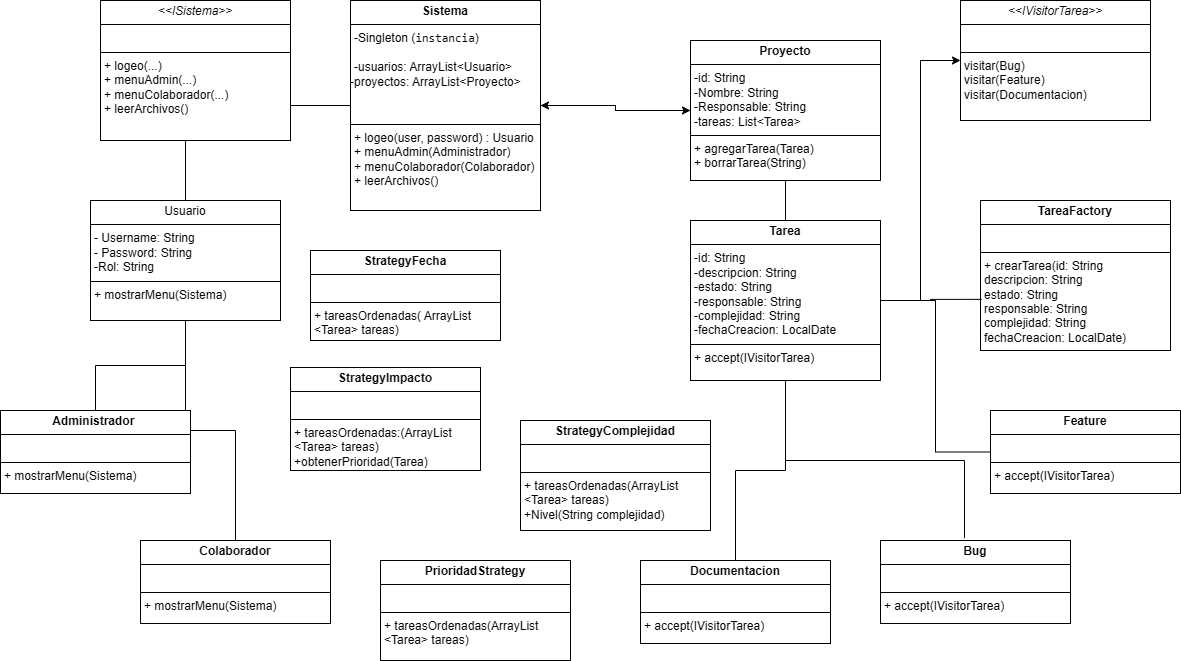

The diagram above was exported from draw.io. Its source (the exported page's mxGraphModel, read from the mxfile embedded in the PNG):
<mxGraphModel dx="1333" dy="2975" grid="1" gridSize="10" guides="1" tooltips="1" connect="1" arrows="1" fold="1" page="1" pageScale="1" pageWidth="827" pageHeight="1169" math="0" shadow="0">
  <root>
    <mxCell id="0" />
    <mxCell id="1" parent="0" />
    <mxCell id="ziISZQg9_jOTTUyXfWzl-29" edge="1" parent="1" source="ziISZQg9_jOTTUyXfWzl-11" style="edgeStyle=orthogonalEdgeStyle;rounded=0;orthogonalLoop=1;jettySize=auto;html=1;entryX=0.5;entryY=0;entryDx=0;entryDy=0;endArrow=none;endFill=0;" target="ziISZQg9_jOTTUyXfWzl-13">
      <mxGeometry relative="1" as="geometry" />
    </mxCell>
    <mxCell id="ziISZQg9_jOTTUyXfWzl-36" edge="1" parent="1" source="ziISZQg9_jOTTUyXfWzl-11" style="edgeStyle=orthogonalEdgeStyle;rounded=0;orthogonalLoop=1;jettySize=auto;html=1;entryX=0;entryY=0.5;entryDx=0;entryDy=0;" target="ziISZQg9_jOTTUyXfWzl-18">
      <mxGeometry relative="1" as="geometry" />
    </mxCell>
    <mxCell id="ziISZQg9_jOTTUyXfWzl-11" parent="1" style="verticalAlign=top;align=left;overflow=fill;html=1;whiteSpace=wrap;" value="&lt;p style=&quot;margin:0px;margin-top:4px;text-align:center;&quot;&gt;&lt;b&gt;Sistema&lt;/b&gt;&lt;/p&gt;&lt;hr size=&quot;1&quot; style=&quot;border-style:solid;&quot;&gt;&lt;p style=&quot;margin:0px;margin-left:4px;&quot;&gt;-Singleton (&lt;code data-start=&quot;611&quot; data-end=&quot;622&quot;&gt;instancia&lt;/code&gt;)&lt;/p&gt;&lt;p style=&quot;margin:0px;margin-left:4px;&quot;&gt;&lt;br&gt;-usuarios: ArrayList&amp;lt;Usuario&amp;gt;&lt;/p&gt;&lt;div&gt;-proyectos: ArrayList&amp;lt;Proyecto&amp;gt;&lt;br&gt;&lt;div&gt;&lt;br&gt;&lt;/div&gt;&lt;/div&gt;&lt;p style=&quot;margin:0px;margin-left:4px;&quot;&gt;&lt;br&gt;&lt;/p&gt;&lt;hr size=&quot;1&quot; style=&quot;border-style:solid;&quot;&gt;&lt;p style=&quot;margin:0px;margin-left:4px;&quot;&gt;+&amp;nbsp;logeo(user, password) : Usuario&lt;br&gt;+&amp;nbsp;menuAdmin(Administrador)&lt;/p&gt;&lt;p style=&quot;margin:0px;margin-left:4px;&quot;&gt;+&amp;nbsp;menuColaborador(Colaborador)&lt;/p&gt;&lt;p style=&quot;margin:0px;margin-left:4px;&quot;&gt;+&amp;nbsp;leerArchivos()&lt;/p&gt;&lt;p style=&quot;margin:0px;margin-left:4px;&quot;&gt;&lt;br&gt;&lt;/p&gt;" vertex="1">
      <mxGeometry height="210" width="190" x="400" y="-2310" as="geometry" />
    </mxCell>
    <mxCell id="ziISZQg9_jOTTUyXfWzl-30" edge="1" parent="1" source="ziISZQg9_jOTTUyXfWzl-13" style="edgeStyle=orthogonalEdgeStyle;rounded=0;orthogonalLoop=1;jettySize=auto;html=1;entryX=0.5;entryY=0;entryDx=0;entryDy=0;endArrow=none;endFill=0;" target="ziISZQg9_jOTTUyXfWzl-14">
      <mxGeometry relative="1" as="geometry" />
    </mxCell>
    <mxCell id="ziISZQg9_jOTTUyXfWzl-31" edge="1" parent="1" source="ziISZQg9_jOTTUyXfWzl-13" style="edgeStyle=orthogonalEdgeStyle;rounded=0;orthogonalLoop=1;jettySize=auto;html=1;entryX=0.5;entryY=0;entryDx=0;entryDy=0;endArrow=none;endFill=0;" target="ziISZQg9_jOTTUyXfWzl-15">
      <mxGeometry relative="1" as="geometry" />
    </mxCell>
    <mxCell id="ziISZQg9_jOTTUyXfWzl-13" parent="1" style="verticalAlign=top;align=left;overflow=fill;html=1;whiteSpace=wrap;" value="&lt;p style=&quot;margin:0px;margin-top:4px;text-align:center;&quot;&gt;Usuario&lt;/p&gt;&lt;hr size=&quot;1&quot; style=&quot;border-style:solid;&quot;&gt;&lt;p style=&quot;margin:0px;margin-left:4px;&quot;&gt;- Username: String&amp;nbsp;&lt;/p&gt;&lt;p style=&quot;margin:0px;margin-left:4px;&quot;&gt;- Password: String&amp;nbsp;&lt;/p&gt;&lt;p style=&quot;margin:0px;margin-left:4px;&quot;&gt;-Rol: String&amp;nbsp;&lt;/p&gt;&lt;hr size=&quot;1&quot; style=&quot;border-style:solid;&quot;&gt;&lt;p style=&quot;margin:0px;margin-left:4px;&quot;&gt;+&amp;nbsp;&lt;span style=&quot;background-color: transparent; color: light-dark(rgb(0, 0, 0), rgb(255, 255, 255));&quot;&gt;mostrarMenu(Sistema)&lt;/span&gt;&lt;/p&gt;" vertex="1">
      <mxGeometry height="120" width="190" x="140" y="-2110" as="geometry" />
    </mxCell>
    <mxCell id="ziISZQg9_jOTTUyXfWzl-14" parent="1" style="verticalAlign=top;align=left;overflow=fill;html=1;whiteSpace=wrap;" value="&lt;p style=&quot;margin:0px;margin-top:4px;text-align:center;&quot;&gt;&lt;b&gt;Administrador&amp;nbsp;&lt;/b&gt;&lt;/p&gt;&lt;hr size=&quot;1&quot; style=&quot;border-style:solid;&quot;&gt;&lt;p style=&quot;margin:0px;margin-left:4px;&quot;&gt;&lt;br&gt;&lt;/p&gt;&lt;hr size=&quot;1&quot; style=&quot;border-style:solid;&quot;&gt;&lt;p style=&quot;margin:0px;margin-left:4px;&quot;&gt;+&amp;nbsp;&lt;span style=&quot;background-color: transparent; color: light-dark(rgb(0, 0, 0), rgb(255, 255, 255));&quot;&gt;mostrarMenu(Sistema)&lt;/span&gt;&lt;/p&gt;" vertex="1">
      <mxGeometry height="83" width="190" x="50" y="-1900" as="geometry" />
    </mxCell>
    <mxCell id="ziISZQg9_jOTTUyXfWzl-15" parent="1" style="verticalAlign=top;align=left;overflow=fill;html=1;whiteSpace=wrap;" value="&lt;p style=&quot;margin:0px;margin-top:4px;text-align:center;&quot;&gt;&lt;b&gt;Colaborador&lt;/b&gt;&lt;/p&gt;&lt;hr size=&quot;1&quot; style=&quot;border-style:solid;&quot;&gt;&lt;p style=&quot;margin:0px;margin-left:4px;&quot;&gt;&lt;br&gt;&lt;/p&gt;&lt;hr size=&quot;1&quot; style=&quot;border-style:solid;&quot;&gt;&lt;p style=&quot;margin:0px;margin-left:4px;&quot;&gt;+&amp;nbsp;&lt;span style=&quot;background-color: transparent; color: light-dark(rgb(0, 0, 0), rgb(255, 255, 255));&quot;&gt;mostrarMenu(Sistema)&lt;/span&gt;&lt;/p&gt;" vertex="1">
      <mxGeometry height="83" width="190" x="190" y="-1770" as="geometry" />
    </mxCell>
    <mxCell id="ziISZQg9_jOTTUyXfWzl-17" parent="1" style="verticalAlign=top;align=left;overflow=fill;html=1;whiteSpace=wrap;" value="&lt;p style=&quot;margin:0px;margin-top:4px;text-align:center;&quot;&gt;&lt;i&gt;&amp;lt;&amp;lt;ISistema&amp;gt;&amp;gt;&lt;/i&gt;&lt;br&gt;&lt;/p&gt;&lt;hr size=&quot;1&quot; style=&quot;border-style:solid;&quot;&gt;&lt;p style=&quot;margin:0px;margin-left:4px;&quot;&gt;&lt;br&gt;&lt;/p&gt;&lt;hr size=&quot;1&quot; style=&quot;border-style:solid;&quot;&gt;&lt;p style=&quot;margin:0px;margin-left:4px;&quot;&gt;+ logeo(...)&lt;br&gt;+ menuAdmin(...)&lt;/p&gt;&lt;p style=&quot;margin:0px;margin-left:4px;&quot;&gt;+&amp;nbsp;menuColaborador(...)&lt;/p&gt;&lt;p style=&quot;margin:0px;margin-left:4px;&quot;&gt;+&amp;nbsp;leerArchivos()&lt;/p&gt;" vertex="1">
      <mxGeometry height="140" width="190" x="150" y="-2310" as="geometry" />
    </mxCell>
    <mxCell id="ziISZQg9_jOTTUyXfWzl-37" edge="1" parent="1" source="ziISZQg9_jOTTUyXfWzl-18" style="edgeStyle=orthogonalEdgeStyle;rounded=0;orthogonalLoop=1;jettySize=auto;html=1;entryX=1;entryY=0.5;entryDx=0;entryDy=0;" target="ziISZQg9_jOTTUyXfWzl-11">
      <mxGeometry relative="1" as="geometry" />
    </mxCell>
    <mxCell id="ziISZQg9_jOTTUyXfWzl-38" edge="1" parent="1" source="ziISZQg9_jOTTUyXfWzl-18" style="edgeStyle=orthogonalEdgeStyle;rounded=0;orthogonalLoop=1;jettySize=auto;html=1;entryX=0.5;entryY=0;entryDx=0;entryDy=0;endArrow=none;endFill=0;" target="ziISZQg9_jOTTUyXfWzl-19">
      <mxGeometry relative="1" as="geometry" />
    </mxCell>
    <mxCell id="ziISZQg9_jOTTUyXfWzl-18" parent="1" style="verticalAlign=top;align=left;overflow=fill;html=1;whiteSpace=wrap;" value="&lt;p style=&quot;margin:0px;margin-top:4px;text-align:center;&quot;&gt;&lt;b&gt;Proyecto&lt;/b&gt;&lt;/p&gt;&lt;hr size=&quot;1&quot; style=&quot;border-style:solid;&quot;&gt;&lt;p style=&quot;margin:0px;margin-left:4px;&quot;&gt;-id: String&lt;/p&gt;&lt;p style=&quot;margin:0px;margin-left:4px;&quot;&gt;-Nombre: String&lt;/p&gt;&lt;p style=&quot;margin:0px;margin-left:4px;&quot;&gt;-Responsable: String&lt;/p&gt;&lt;p style=&quot;margin:0px;margin-left:4px;&quot;&gt;-tareas: List&amp;lt;Tarea&amp;gt;&lt;/p&gt;&lt;hr size=&quot;1&quot; style=&quot;border-style:solid;&quot;&gt;&lt;p style=&quot;margin:0px;margin-left:4px;&quot;&gt;+ agregarTarea(Tarea)&lt;br&gt;+ borrarTarea(String)&lt;/p&gt;" vertex="1">
      <mxGeometry height="140" width="190" x="740" y="-2270" as="geometry" />
    </mxCell>
    <mxCell id="ziISZQg9_jOTTUyXfWzl-39" edge="1" parent="1" source="ziISZQg9_jOTTUyXfWzl-19" style="edgeStyle=orthogonalEdgeStyle;rounded=0;orthogonalLoop=1;jettySize=auto;html=1;entryX=0;entryY=0.5;entryDx=0;entryDy=0;" target="ziISZQg9_jOTTUyXfWzl-24">
      <mxGeometry relative="1" as="geometry" />
    </mxCell>
    <mxCell id="ziISZQg9_jOTTUyXfWzl-40" edge="1" parent="1" source="ziISZQg9_jOTTUyXfWzl-19" style="edgeStyle=orthogonalEdgeStyle;rounded=0;orthogonalLoop=1;jettySize=auto;html=1;entryX=0.5;entryY=0;entryDx=0;entryDy=0;endArrow=none;endFill=0;" target="ziISZQg9_jOTTUyXfWzl-21">
      <mxGeometry relative="1" as="geometry" />
    </mxCell>
    <mxCell id="ziISZQg9_jOTTUyXfWzl-42" edge="1" parent="1" source="ziISZQg9_jOTTUyXfWzl-19" style="edgeStyle=orthogonalEdgeStyle;rounded=0;orthogonalLoop=1;jettySize=auto;html=1;entryX=0;entryY=0.5;entryDx=0;entryDy=0;endArrow=none;endFill=0;" target="ziISZQg9_jOTTUyXfWzl-22">
      <mxGeometry relative="1" as="geometry" />
    </mxCell>
    <mxCell id="ziISZQg9_jOTTUyXfWzl-19" parent="1" style="verticalAlign=top;align=left;overflow=fill;html=1;whiteSpace=wrap;" value="&lt;p style=&quot;margin:0px;margin-top:4px;text-align:center;&quot;&gt;&lt;b&gt;Tarea&lt;/b&gt;&lt;/p&gt;&lt;hr size=&quot;1&quot; style=&quot;border-style:solid;&quot;&gt;&lt;p style=&quot;margin:0px;margin-left:4px;&quot;&gt;-id: String&lt;/p&gt;&lt;p style=&quot;margin:0px;margin-left:4px;&quot;&gt;-descripcion: String&lt;/p&gt;&lt;p style=&quot;margin:0px;margin-left:4px;&quot;&gt;-estado: String&amp;nbsp;&lt;/p&gt;&lt;p style=&quot;margin:0px;margin-left:4px;&quot;&gt;-responsable: String&amp;nbsp;&lt;/p&gt;&lt;p style=&quot;margin:0px;margin-left:4px;&quot;&gt;-complejidad: String&lt;/p&gt;&lt;p style=&quot;margin:0px;margin-left:4px;&quot;&gt;-fechaCreacion: LocalDate&lt;/p&gt;&lt;hr size=&quot;1&quot; style=&quot;border-style:solid;&quot;&gt;&lt;p style=&quot;margin:0px;margin-left:4px;&quot;&gt;+&amp;nbsp;&lt;span style=&quot;background-color: transparent; color: light-dark(rgb(0, 0, 0), rgb(255, 255, 255));&quot;&gt;accept(IVisitorTarea)&lt;/span&gt;&lt;/p&gt;" vertex="1">
      <mxGeometry height="160" width="190" x="740" y="-2090" as="geometry" />
    </mxCell>
    <mxCell id="ziISZQg9_jOTTUyXfWzl-20" parent="1" style="verticalAlign=top;align=left;overflow=fill;html=1;whiteSpace=wrap;" value="&lt;p style=&quot;margin:0px;margin-top:4px;text-align:center;&quot;&gt;&lt;b&gt;Bug&lt;/b&gt;&lt;/p&gt;&lt;hr size=&quot;1&quot; style=&quot;border-style:solid;&quot;&gt;&lt;p style=&quot;margin:0px;margin-left:4px;&quot;&gt;&lt;br&gt;&lt;/p&gt;&lt;hr size=&quot;1&quot; style=&quot;border-style:solid;&quot;&gt;&lt;p style=&quot;margin:0px;margin-left:4px;&quot;&gt;+&amp;nbsp;&lt;span style=&quot;color: light-dark(rgb(0, 0, 0), rgb(255, 255, 255)); background-color: transparent;&quot;&gt;accept(IVisitorTarea)&lt;/span&gt;&lt;/p&gt;" vertex="1">
      <mxGeometry height="83" width="190" x="930" y="-1770" as="geometry" />
    </mxCell>
    <mxCell id="ziISZQg9_jOTTUyXfWzl-21" parent="1" style="verticalAlign=top;align=left;overflow=fill;html=1;whiteSpace=wrap;" value="&lt;p style=&quot;margin:0px;margin-top:4px;text-align:center;&quot;&gt;&lt;b&gt;Documentacion&lt;/b&gt;&lt;/p&gt;&lt;hr size=&quot;1&quot; style=&quot;border-style:solid;&quot;&gt;&lt;p style=&quot;margin:0px;margin-left:4px;&quot;&gt;&lt;br&gt;&lt;/p&gt;&lt;hr size=&quot;1&quot; style=&quot;border-style:solid;&quot;&gt;&lt;p style=&quot;margin:0px;margin-left:4px;&quot;&gt;+&amp;nbsp;&lt;span style=&quot;color: light-dark(rgb(0, 0, 0), rgb(255, 255, 255)); background-color: transparent;&quot;&gt;accept(IVisitorTarea)&lt;/span&gt;&lt;/p&gt;" vertex="1">
      <mxGeometry height="83" width="190" x="690" y="-1750" as="geometry" />
    </mxCell>
    <mxCell id="ziISZQg9_jOTTUyXfWzl-22" parent="1" style="verticalAlign=top;align=left;overflow=fill;html=1;whiteSpace=wrap;" value="&lt;p style=&quot;margin:0px;margin-top:4px;text-align:center;&quot;&gt;&lt;b&gt;Feature&lt;/b&gt;&lt;/p&gt;&lt;hr size=&quot;1&quot; style=&quot;border-style:solid;&quot;&gt;&lt;p style=&quot;margin:0px;margin-left:4px;&quot;&gt;&lt;br&gt;&lt;/p&gt;&lt;hr size=&quot;1&quot; style=&quot;border-style:solid;&quot;&gt;&lt;p style=&quot;margin:0px;margin-left:4px;&quot;&gt;+&amp;nbsp;&lt;span style=&quot;color: light-dark(rgb(0, 0, 0), rgb(255, 255, 255)); background-color: transparent;&quot;&gt;accept(IVisitorTarea)&lt;/span&gt;&lt;/p&gt;" vertex="1">
      <mxGeometry height="83" width="190" x="1040" y="-1900" as="geometry" />
    </mxCell>
    <mxCell id="ziISZQg9_jOTTUyXfWzl-24" parent="1" style="verticalAlign=top;align=left;overflow=fill;html=1;whiteSpace=wrap;" value="&lt;p style=&quot;margin:0px;margin-top:4px;text-align:center;&quot;&gt;&lt;i&gt;&amp;lt;&amp;lt;IVisitorTarea&amp;gt;&amp;gt;&lt;/i&gt;&lt;br&gt;&lt;/p&gt;&lt;hr size=&quot;1&quot; style=&quot;border-style:solid;&quot;&gt;&lt;p style=&quot;margin:0px;margin-left:4px;&quot;&gt;&lt;br&gt;&lt;/p&gt;&lt;hr size=&quot;1&quot; style=&quot;border-style:solid;&quot;&gt;&lt;p style=&quot;margin:0px;margin-left:4px;&quot;&gt;visitar(Bug)&lt;/p&gt;&lt;p style=&quot;margin:0px;margin-left:4px;&quot;&gt;visitar(Feature)&lt;/p&gt;&lt;p style=&quot;margin:0px;margin-left:4px;&quot;&gt;visitar(Documentacion)&lt;/p&gt;" vertex="1">
      <mxGeometry height="120" width="190" x="1010" y="-2310" as="geometry" />
    </mxCell>
    <mxCell id="ziISZQg9_jOTTUyXfWzl-25" parent="1" style="verticalAlign=top;align=left;overflow=fill;html=1;whiteSpace=wrap;" value="&lt;p style=&quot;margin:0px;margin-top:4px;text-align:center;&quot;&gt;&lt;b&gt;TareaFactory&lt;/b&gt;&lt;/p&gt;&lt;hr size=&quot;1&quot; style=&quot;border-style:solid;&quot;&gt;&lt;p style=&quot;margin:0px;margin-left:4px;&quot;&gt;&lt;br&gt;&lt;/p&gt;&lt;hr size=&quot;1&quot; style=&quot;border-style:solid;&quot;&gt;&lt;p style=&quot;margin:0px;margin-left:4px;&quot;&gt;+ crearTarea(&lt;span style=&quot;background-color: transparent; color: light-dark(rgb(0, 0, 0), rgb(255, 255, 255));&quot;&gt;id: String&lt;/span&gt;&lt;/p&gt;&lt;p style=&quot;margin: 0px 0px 0px 4px;&quot;&gt;descripcion: String&lt;/p&gt;&lt;p style=&quot;margin: 0px 0px 0px 4px;&quot;&gt;estado: String&amp;nbsp;&lt;/p&gt;&lt;p style=&quot;margin: 0px 0px 0px 4px;&quot;&gt;responsable: String&amp;nbsp;&lt;/p&gt;&lt;p style=&quot;margin: 0px 0px 0px 4px;&quot;&gt;complejidad: String&lt;/p&gt;&lt;p style=&quot;margin: 0px 0px 0px 4px;&quot;&gt;fechaCreacion: LocalDate)&lt;/p&gt;&lt;hr size=&quot;1&quot; style=&quot;border-style: solid;&quot;&gt;&lt;p style=&quot;margin: 0px 0px 0px 4px;&quot;&gt;&lt;br&gt;&lt;/p&gt;" vertex="1">
      <mxGeometry height="150" width="190" x="1030" y="-2110" as="geometry" />
    </mxCell>
    <mxCell id="ziISZQg9_jOTTUyXfWzl-41" edge="1" parent="1" source="ziISZQg9_jOTTUyXfWzl-19" style="edgeStyle=orthogonalEdgeStyle;rounded=0;orthogonalLoop=1;jettySize=auto;html=1;entryX=0.442;entryY=-0.029;entryDx=0;entryDy=0;entryPerimeter=0;endArrow=none;endFill=0;" target="ziISZQg9_jOTTUyXfWzl-20">
      <mxGeometry relative="1" as="geometry" />
    </mxCell>
    <mxCell id="ziISZQg9_jOTTUyXfWzl-43" edge="1" parent="1" source="ziISZQg9_jOTTUyXfWzl-19" style="edgeStyle=orthogonalEdgeStyle;rounded=0;orthogonalLoop=1;jettySize=auto;html=1;entryX=0.006;entryY=0.659;entryDx=0;entryDy=0;entryPerimeter=0;endArrow=none;endFill=0;" target="ziISZQg9_jOTTUyXfWzl-25">
      <mxGeometry relative="1" as="geometry" />
    </mxCell>
    <mxCell id="ziISZQg9_jOTTUyXfWzl-44" parent="1" style="verticalAlign=top;align=left;overflow=fill;html=1;whiteSpace=wrap;" value="&lt;p style=&quot;margin:0px;margin-top:4px;text-align:center;&quot;&gt;&lt;b&gt;StrategyComplejidad&lt;/b&gt;&lt;/p&gt;&lt;hr size=&quot;1&quot; style=&quot;border-style:solid;&quot;&gt;&lt;p style=&quot;margin:0px;margin-left:4px;&quot;&gt;&lt;br&gt;&lt;/p&gt;&lt;hr size=&quot;1&quot; style=&quot;border-style:solid;&quot;&gt;&lt;p style=&quot;margin: 0px 0px 0px 4px;&quot;&gt;+ tareasOrdenadas(ArrayList &amp;lt;Tarea&amp;gt; tareas)&lt;/p&gt;&lt;p style=&quot;margin: 0px 0px 0px 4px;&quot;&gt;+Nivel(String complejidad)&lt;/p&gt;&lt;div&gt;&lt;br&gt;&lt;/div&gt;" vertex="1">
      <mxGeometry height="110" width="190" x="570" y="-1890" as="geometry" />
    </mxCell>
    <mxCell id="ziISZQg9_jOTTUyXfWzl-45" parent="1" style="verticalAlign=top;align=left;overflow=fill;html=1;whiteSpace=wrap;" value="&lt;p style=&quot;margin:0px;margin-top:4px;text-align:center;&quot;&gt;&lt;b&gt;PrioridadStrategy&lt;/b&gt;&lt;/p&gt;&lt;hr size=&quot;1&quot; style=&quot;border-style:solid;&quot;&gt;&lt;p style=&quot;margin:0px;margin-left:4px;&quot;&gt;&lt;br&gt;&lt;/p&gt;&lt;hr size=&quot;1&quot; style=&quot;border-style:solid;&quot;&gt;&lt;p style=&quot;margin:0px;margin-left:4px;&quot;&gt;+ tareasOrdenadas(ArrayList &amp;lt;Tarea&amp;gt; tareas)&lt;/p&gt;" vertex="1">
      <mxGeometry height="100" width="190" x="430" y="-1750" as="geometry" />
    </mxCell>
    <mxCell id="ziISZQg9_jOTTUyXfWzl-46" parent="1" style="verticalAlign=top;align=left;overflow=fill;html=1;whiteSpace=wrap;" value="&lt;p style=&quot;margin:0px;margin-top:4px;text-align:center;&quot;&gt;&lt;b&gt;StrategyFecha&lt;/b&gt;&lt;/p&gt;&lt;hr size=&quot;1&quot; style=&quot;border-style:solid;&quot;&gt;&lt;p style=&quot;margin:0px;margin-left:4px;&quot;&gt;&lt;br&gt;&lt;/p&gt;&lt;hr size=&quot;1&quot; style=&quot;border-style:solid;&quot;&gt;&lt;p style=&quot;margin: 0px 0px 0px 4px;&quot;&gt;+ tareasOrdenadas( ArrayList &amp;lt;Tarea&amp;gt; tareas)&lt;/p&gt;&lt;div&gt;&lt;br&gt;&lt;/div&gt;" vertex="1">
      <mxGeometry height="90" width="190" x="360" y="-2060" as="geometry" />
    </mxCell>
    <mxCell id="ziISZQg9_jOTTUyXfWzl-47" parent="1" style="verticalAlign=top;align=left;overflow=fill;html=1;whiteSpace=wrap;" value="&lt;p style=&quot;margin:0px;margin-top:4px;text-align:center;&quot;&gt;&lt;b&gt;StrategyImpacto&lt;/b&gt;&lt;/p&gt;&lt;hr size=&quot;1&quot; style=&quot;border-style:solid;&quot;&gt;&lt;p style=&quot;margin:0px;margin-left:4px;&quot;&gt;&lt;br&gt;&lt;/p&gt;&lt;hr size=&quot;1&quot; style=&quot;border-style:solid;&quot;&gt;&lt;p style=&quot;margin:0px;margin-left:4px;&quot;&gt;+ tareasOrdenadas:(ArrayList &amp;lt;Tarea&amp;gt; tareas)&lt;/p&gt;&lt;p style=&quot;margin:0px;margin-left:4px;&quot;&gt;+obtenerPrioridad(Tarea)&lt;/p&gt;" vertex="1">
      <mxGeometry height="103" width="190" x="340" y="-1943" as="geometry" />
    </mxCell>
  </root>
</mxGraphModel>